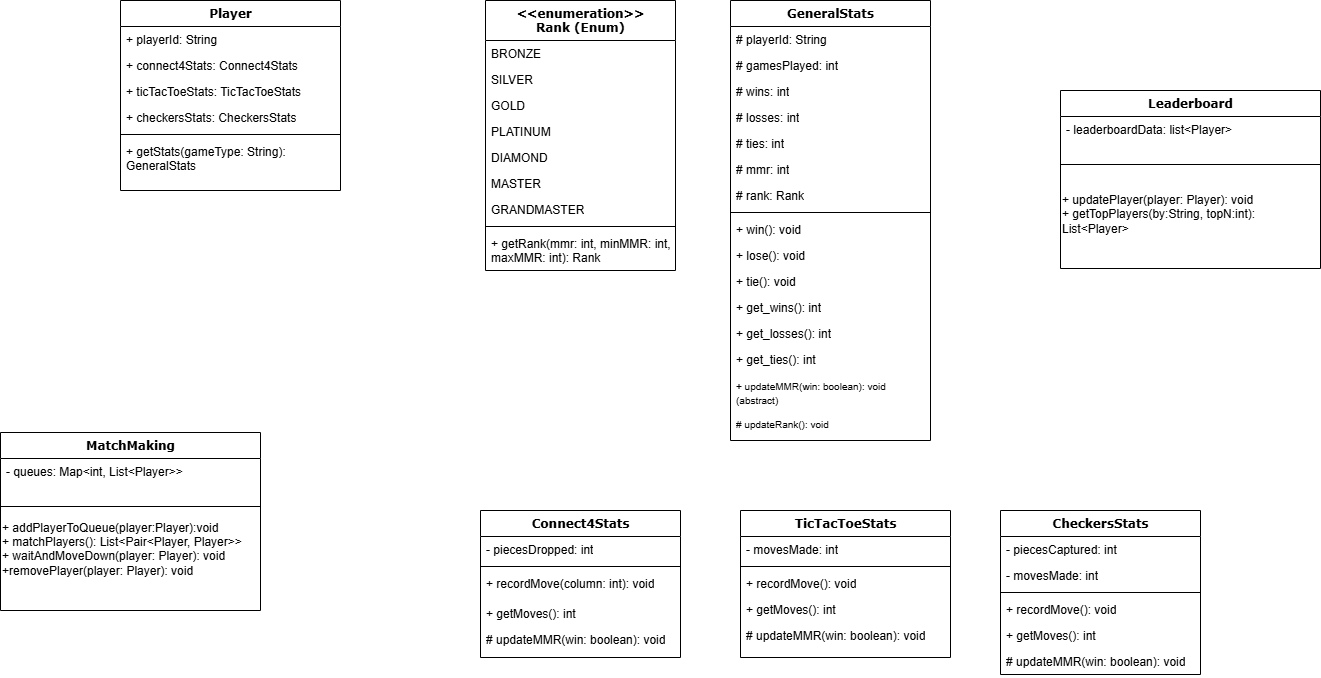

The diagram above was exported from draw.io. Its source (the exported page's mxGraphModel, read from the mxfile embedded in the PNG):
<mxGraphModel dx="651" dy="696" grid="1" gridSize="10" guides="1" tooltips="1" connect="1" arrows="1" fold="1" page="1" pageScale="1" pageWidth="1100" pageHeight="850" background="none" math="0" shadow="0">
  <root>
    <mxCell id="0" />
    <mxCell id="1" parent="0" />
    <mxCell id="78961159f06e98e8-43" value="GeneralStats" style="swimlane;html=1;fontStyle=1;align=center;verticalAlign=top;childLayout=stackLayout;horizontal=1;startSize=26;horizontalStack=0;resizeParent=1;resizeLast=0;collapsible=1;marginBottom=0;swimlaneFillColor=#ffffff;rounded=0;shadow=0;comic=0;labelBackgroundColor=none;strokeWidth=1;fillColor=none;fontFamily=Verdana;fontSize=12" parent="1" vertex="1">
      <mxGeometry x="780" y="50" width="200" height="440" as="geometry">
        <mxRectangle x="750" y="80" width="110" height="30" as="alternateBounds" />
      </mxGeometry>
    </mxCell>
    <mxCell id="78961159f06e98e8-44" value="# playerId: String" style="text;html=1;strokeColor=none;fillColor=none;align=left;verticalAlign=top;spacingLeft=4;spacingRight=4;whiteSpace=wrap;overflow=hidden;rotatable=0;points=[[0,0.5],[1,0.5]];portConstraint=eastwest;" parent="78961159f06e98e8-43" vertex="1">
      <mxGeometry y="26" width="200" height="26" as="geometry" />
    </mxCell>
    <mxCell id="oVhGmpOgIRPQDIcw4T3X-4" value="# gamesPlayed: int" style="text;html=1;strokeColor=none;fillColor=none;align=left;verticalAlign=top;spacingLeft=4;spacingRight=4;whiteSpace=wrap;overflow=hidden;rotatable=0;points=[[0,0.5],[1,0.5]];portConstraint=eastwest;" parent="78961159f06e98e8-43" vertex="1">
      <mxGeometry y="52" width="200" height="26" as="geometry" />
    </mxCell>
    <mxCell id="78961159f06e98e8-45" value="# wins: int" style="text;html=1;strokeColor=none;fillColor=none;align=left;verticalAlign=top;spacingLeft=4;spacingRight=4;whiteSpace=wrap;overflow=hidden;rotatable=0;points=[[0,0.5],[1,0.5]];portConstraint=eastwest;" parent="78961159f06e98e8-43" vertex="1">
      <mxGeometry y="78" width="200" height="26" as="geometry" />
    </mxCell>
    <mxCell id="78961159f06e98e8-49" value="# losses: int" style="text;html=1;strokeColor=none;fillColor=none;align=left;verticalAlign=top;spacingLeft=4;spacingRight=4;whiteSpace=wrap;overflow=hidden;rotatable=0;points=[[0,0.5],[1,0.5]];portConstraint=eastwest;" parent="78961159f06e98e8-43" vertex="1">
      <mxGeometry y="104" width="200" height="26" as="geometry" />
    </mxCell>
    <mxCell id="78961159f06e98e8-50" value="# ties: int" style="text;html=1;strokeColor=none;fillColor=none;align=left;verticalAlign=top;spacingLeft=4;spacingRight=4;whiteSpace=wrap;overflow=hidden;rotatable=0;points=[[0,0.5],[1,0.5]];portConstraint=eastwest;" parent="78961159f06e98e8-43" vertex="1">
      <mxGeometry y="130" width="200" height="26" as="geometry" />
    </mxCell>
    <mxCell id="oVhGmpOgIRPQDIcw4T3X-6" value="# mmr: int" style="text;html=1;strokeColor=none;fillColor=none;align=left;verticalAlign=top;spacingLeft=4;spacingRight=4;whiteSpace=wrap;overflow=hidden;rotatable=0;points=[[0,0.5],[1,0.5]];portConstraint=eastwest;" parent="78961159f06e98e8-43" vertex="1">
      <mxGeometry y="156" width="200" height="26" as="geometry" />
    </mxCell>
    <mxCell id="oVhGmpOgIRPQDIcw4T3X-8" value="# rank: Rank" style="text;html=1;strokeColor=none;fillColor=none;align=left;verticalAlign=top;spacingLeft=4;spacingRight=4;whiteSpace=wrap;overflow=hidden;rotatable=0;points=[[0,0.5],[1,0.5]];portConstraint=eastwest;" parent="78961159f06e98e8-43" vertex="1">
      <mxGeometry y="182" width="200" height="26" as="geometry" />
    </mxCell>
    <mxCell id="78961159f06e98e8-51" value="" style="line;html=1;strokeWidth=1;fillColor=none;align=left;verticalAlign=middle;spacingTop=-1;spacingLeft=3;spacingRight=3;rotatable=0;labelPosition=right;points=[];portConstraint=eastwest;" parent="78961159f06e98e8-43" vertex="1">
      <mxGeometry y="208" width="200" height="8" as="geometry" />
    </mxCell>
    <mxCell id="78961159f06e98e8-52" value="+ win(): void" style="text;html=1;strokeColor=none;fillColor=none;align=left;verticalAlign=top;spacingLeft=4;spacingRight=4;whiteSpace=wrap;overflow=hidden;rotatable=0;points=[[0,0.5],[1,0.5]];portConstraint=eastwest;" parent="78961159f06e98e8-43" vertex="1">
      <mxGeometry y="216" width="200" height="26" as="geometry" />
    </mxCell>
    <mxCell id="oVhGmpOgIRPQDIcw4T3X-1" value="+ lose(): void" style="text;html=1;strokeColor=none;fillColor=none;align=left;verticalAlign=top;spacingLeft=4;spacingRight=4;whiteSpace=wrap;overflow=hidden;rotatable=0;points=[[0,0.5],[1,0.5]];portConstraint=eastwest;" parent="78961159f06e98e8-43" vertex="1">
      <mxGeometry y="242" width="200" height="26" as="geometry" />
    </mxCell>
    <mxCell id="oVhGmpOgIRPQDIcw4T3X-2" value="+ tie(): void" style="text;html=1;strokeColor=none;fillColor=none;align=left;verticalAlign=top;spacingLeft=4;spacingRight=4;whiteSpace=wrap;overflow=hidden;rotatable=0;points=[[0,0.5],[1,0.5]];portConstraint=eastwest;" parent="78961159f06e98e8-43" vertex="1">
      <mxGeometry y="268" width="200" height="26" as="geometry" />
    </mxCell>
    <mxCell id="oVhGmpOgIRPQDIcw4T3X-3" value="+ get_wins(): int" style="text;html=1;strokeColor=none;fillColor=none;align=left;verticalAlign=top;spacingLeft=4;spacingRight=4;whiteSpace=wrap;overflow=hidden;rotatable=0;points=[[0,0.5],[1,0.5]];portConstraint=eastwest;" parent="78961159f06e98e8-43" vertex="1">
      <mxGeometry y="294" width="200" height="26" as="geometry" />
    </mxCell>
    <mxCell id="78961159f06e98e8-53" value="+ get_losses(): int" style="text;html=1;strokeColor=none;fillColor=none;align=left;verticalAlign=top;spacingLeft=4;spacingRight=4;whiteSpace=wrap;overflow=hidden;rotatable=0;points=[[0,0.5],[1,0.5]];portConstraint=eastwest;" parent="78961159f06e98e8-43" vertex="1">
      <mxGeometry y="320" width="200" height="26" as="geometry" />
    </mxCell>
    <mxCell id="oVhGmpOgIRPQDIcw4T3X-10" value="+ get_ties(): int" style="text;html=1;strokeColor=none;fillColor=none;align=left;verticalAlign=top;spacingLeft=4;spacingRight=4;whiteSpace=wrap;overflow=hidden;rotatable=0;points=[[0,0.5],[1,0.5]];portConstraint=eastwest;" parent="78961159f06e98e8-43" vertex="1">
      <mxGeometry y="346" width="200" height="26" as="geometry" />
    </mxCell>
    <mxCell id="oVhGmpOgIRPQDIcw4T3X-11" value="&lt;font style=&quot;font-size: 10px;&quot;&gt;+ updateMMR(win: boolean): void (abstract)&lt;/font&gt;" style="text;html=1;strokeColor=none;fillColor=none;align=left;verticalAlign=top;spacingLeft=4;spacingRight=4;whiteSpace=wrap;overflow=hidden;rotatable=0;points=[[0,0.5],[1,0.5]];portConstraint=eastwest;" parent="78961159f06e98e8-43" vertex="1">
      <mxGeometry y="372" width="200" height="38" as="geometry" />
    </mxCell>
    <mxCell id="oVhGmpOgIRPQDIcw4T3X-12" value="&lt;font style=&quot;font-size: 10px;&quot;&gt;# updateRank(): void&lt;/font&gt;" style="text;html=1;strokeColor=none;fillColor=none;align=left;verticalAlign=top;spacingLeft=4;spacingRight=4;whiteSpace=wrap;overflow=hidden;rotatable=0;points=[[0,0.5],[1,0.5]];portConstraint=eastwest;" parent="78961159f06e98e8-43" vertex="1">
      <mxGeometry y="410" width="200" height="30" as="geometry" />
    </mxCell>
    <mxCell id="78961159f06e98e8-56" value="MatchMaking" style="swimlane;html=1;fontStyle=1;align=center;verticalAlign=top;childLayout=stackLayout;horizontal=1;startSize=26;horizontalStack=0;resizeParent=1;resizeLast=0;collapsible=1;marginBottom=0;swimlaneFillColor=#ffffff;rounded=0;shadow=0;comic=0;labelBackgroundColor=none;strokeWidth=1;fillColor=none;fontFamily=Verdana;fontSize=12" parent="1" vertex="1">
      <mxGeometry x="50" y="482" width="260" height="178" as="geometry" />
    </mxCell>
    <mxCell id="78961159f06e98e8-57" value="- queues: Map&amp;lt;int, List&amp;lt;Player&amp;gt;&lt;span style=&quot;background-color: transparent; color: light-dark(rgb(0, 0, 0), rgb(255, 255, 255));&quot;&gt;&amp;gt;&lt;/span&gt;&lt;div&gt;&lt;div&gt;&lt;br&gt;&lt;/div&gt;&lt;div&gt;&lt;br&gt;&lt;/div&gt;&lt;div&gt;&lt;br&gt;&lt;/div&gt;&lt;div&gt;&lt;br&gt;&lt;/div&gt;&lt;/div&gt;" style="text;html=1;strokeColor=none;fillColor=none;align=left;verticalAlign=top;spacingLeft=4;spacingRight=4;whiteSpace=wrap;overflow=hidden;rotatable=0;points=[[0,0.5],[1,0.5]];portConstraint=eastwest;" parent="78961159f06e98e8-56" vertex="1">
      <mxGeometry y="26" width="260" height="44" as="geometry" />
    </mxCell>
    <mxCell id="78961159f06e98e8-64" value="" style="line;html=1;strokeWidth=1;fillColor=none;align=left;verticalAlign=middle;spacingTop=-1;spacingLeft=3;spacingRight=3;rotatable=0;labelPosition=right;points=[];portConstraint=eastwest;" parent="78961159f06e98e8-56" vertex="1">
      <mxGeometry y="70" width="260" height="8" as="geometry" />
    </mxCell>
    <mxCell id="HAdiWtMyXfNtmEpPam1E-22" value="+ addPlayerToQueue(player:Player):void&lt;div&gt;+ matchPlayers(): List&amp;lt;Pair&amp;lt;Player, Player&amp;gt;&amp;gt;&lt;/div&gt;&lt;div&gt;+ waitAndMoveDown(player: Player): void&lt;/div&gt;&lt;div&gt;+removePlayer(player: Player): void&lt;br&gt;&lt;div&gt;&lt;br&gt;&lt;/div&gt;&lt;/div&gt;" style="text;html=1;align=left;verticalAlign=middle;whiteSpace=wrap;rounded=0;" vertex="1" parent="78961159f06e98e8-56">
      <mxGeometry y="78" width="260" height="92" as="geometry" />
    </mxCell>
    <mxCell id="78961159f06e98e8-82" value="&lt;div&gt;&amp;lt;&amp;lt;enumeration&amp;gt;&amp;gt;&lt;/div&gt;Rank (Enum)" style="swimlane;html=1;fontStyle=1;align=center;verticalAlign=top;childLayout=stackLayout;horizontal=1;startSize=40;horizontalStack=0;resizeParent=1;resizeLast=0;collapsible=1;marginBottom=0;swimlaneFillColor=#ffffff;rounded=0;shadow=0;comic=0;labelBackgroundColor=none;strokeWidth=1;fillColor=none;fontFamily=Verdana;fontSize=12" parent="1" vertex="1">
      <mxGeometry x="535" y="50" width="190" height="270" as="geometry" />
    </mxCell>
    <mxCell id="78961159f06e98e8-83" value="BRONZE" style="text;html=1;strokeColor=none;fillColor=none;align=left;verticalAlign=top;spacingLeft=4;spacingRight=4;whiteSpace=wrap;overflow=hidden;rotatable=0;points=[[0,0.5],[1,0.5]];portConstraint=eastwest;" parent="78961159f06e98e8-82" vertex="1">
      <mxGeometry y="40" width="190" height="26" as="geometry" />
    </mxCell>
    <mxCell id="78961159f06e98e8-84" value="SILVER" style="text;html=1;strokeColor=none;fillColor=none;align=left;verticalAlign=top;spacingLeft=4;spacingRight=4;whiteSpace=wrap;overflow=hidden;rotatable=0;points=[[0,0.5],[1,0.5]];portConstraint=eastwest;" parent="78961159f06e98e8-82" vertex="1">
      <mxGeometry y="66" width="190" height="26" as="geometry" />
    </mxCell>
    <mxCell id="78961159f06e98e8-85" value="GOLD" style="text;html=1;strokeColor=none;fillColor=none;align=left;verticalAlign=top;spacingLeft=4;spacingRight=4;whiteSpace=wrap;overflow=hidden;rotatable=0;points=[[0,0.5],[1,0.5]];portConstraint=eastwest;" parent="78961159f06e98e8-82" vertex="1">
      <mxGeometry y="92" width="190" height="26" as="geometry" />
    </mxCell>
    <mxCell id="78961159f06e98e8-86" value="PLATINUM" style="text;html=1;strokeColor=none;fillColor=none;align=left;verticalAlign=top;spacingLeft=4;spacingRight=4;whiteSpace=wrap;overflow=hidden;rotatable=0;points=[[0,0.5],[1,0.5]];portConstraint=eastwest;" parent="78961159f06e98e8-82" vertex="1">
      <mxGeometry y="118" width="190" height="26" as="geometry" />
    </mxCell>
    <mxCell id="78961159f06e98e8-87" value="DIAMOND" style="text;html=1;strokeColor=none;fillColor=none;align=left;verticalAlign=top;spacingLeft=4;spacingRight=4;whiteSpace=wrap;overflow=hidden;rotatable=0;points=[[0,0.5],[1,0.5]];portConstraint=eastwest;" parent="78961159f06e98e8-82" vertex="1">
      <mxGeometry y="144" width="190" height="26" as="geometry" />
    </mxCell>
    <mxCell id="78961159f06e98e8-88" value="MASTER" style="text;html=1;strokeColor=none;fillColor=none;align=left;verticalAlign=top;spacingLeft=4;spacingRight=4;whiteSpace=wrap;overflow=hidden;rotatable=0;points=[[0,0.5],[1,0.5]];portConstraint=eastwest;" parent="78961159f06e98e8-82" vertex="1">
      <mxGeometry y="170" width="190" height="26" as="geometry" />
    </mxCell>
    <mxCell id="78961159f06e98e8-89" value="GRANDMASTER" style="text;html=1;strokeColor=none;fillColor=none;align=left;verticalAlign=top;spacingLeft=4;spacingRight=4;whiteSpace=wrap;overflow=hidden;rotatable=0;points=[[0,0.5],[1,0.5]];portConstraint=eastwest;" parent="78961159f06e98e8-82" vertex="1">
      <mxGeometry y="196" width="190" height="26" as="geometry" />
    </mxCell>
    <mxCell id="78961159f06e98e8-90" value="" style="line;html=1;strokeWidth=1;fillColor=none;align=left;verticalAlign=middle;spacingTop=-1;spacingLeft=3;spacingRight=3;rotatable=0;labelPosition=right;points=[];portConstraint=eastwest;" parent="78961159f06e98e8-82" vertex="1">
      <mxGeometry y="222" width="190" height="8" as="geometry" />
    </mxCell>
    <mxCell id="qkbkcvN5eKepEEV8x8ak-20" value="+ getRank(mmr: int, minMMR: int, maxMMR: int): Rank" style="text;html=1;strokeColor=none;fillColor=none;align=left;verticalAlign=top;spacingLeft=4;spacingRight=4;whiteSpace=wrap;overflow=hidden;rotatable=0;points=[[0,0.5],[1,0.5]];portConstraint=eastwest;" parent="78961159f06e98e8-82" vertex="1">
      <mxGeometry y="230" width="190" height="40" as="geometry" />
    </mxCell>
    <mxCell id="qkbkcvN5eKepEEV8x8ak-21" style="edgeStyle=none;curved=1;rounded=0;orthogonalLoop=1;jettySize=auto;html=1;exitX=1;exitY=0.5;exitDx=0;exitDy=0;fontSize=12;startSize=8;endSize=8;" parent="78961159f06e98e8-82" source="78961159f06e98e8-86" target="78961159f06e98e8-86" edge="1">
      <mxGeometry relative="1" as="geometry" />
    </mxCell>
    <mxCell id="78961159f06e98e8-95" value="Player" style="swimlane;html=1;fontStyle=1;align=center;verticalAlign=top;childLayout=stackLayout;horizontal=1;startSize=26;horizontalStack=0;resizeParent=1;resizeLast=0;collapsible=1;marginBottom=0;swimlaneFillColor=#ffffff;rounded=0;shadow=0;comic=0;labelBackgroundColor=none;strokeWidth=1;fillColor=none;fontFamily=Verdana;fontSize=12" parent="1" vertex="1">
      <mxGeometry x="170" y="50" width="220" height="190" as="geometry" />
    </mxCell>
    <mxCell id="78961159f06e98e8-96" value="+ playerId: String" style="text;html=1;strokeColor=none;fillColor=none;align=left;verticalAlign=top;spacingLeft=4;spacingRight=4;whiteSpace=wrap;overflow=hidden;rotatable=0;points=[[0,0.5],[1,0.5]];portConstraint=eastwest;" parent="78961159f06e98e8-95" vertex="1">
      <mxGeometry y="26" width="220" height="26" as="geometry" />
    </mxCell>
    <mxCell id="78961159f06e98e8-97" value="+ connect4Stats: Connect4Stats" style="text;html=1;strokeColor=none;fillColor=none;align=left;verticalAlign=top;spacingLeft=4;spacingRight=4;whiteSpace=wrap;overflow=hidden;rotatable=0;points=[[0,0.5],[1,0.5]];portConstraint=eastwest;" parent="78961159f06e98e8-95" vertex="1">
      <mxGeometry y="52" width="220" height="26" as="geometry" />
    </mxCell>
    <mxCell id="78961159f06e98e8-98" value="+ ticTacToeStats: TicTacToeStats" style="text;html=1;strokeColor=none;fillColor=none;align=left;verticalAlign=top;spacingLeft=4;spacingRight=4;whiteSpace=wrap;overflow=hidden;rotatable=0;points=[[0,0.5],[1,0.5]];portConstraint=eastwest;" parent="78961159f06e98e8-95" vertex="1">
      <mxGeometry y="78" width="220" height="26" as="geometry" />
    </mxCell>
    <mxCell id="78961159f06e98e8-102" value="+ checkersStats: CheckersStats" style="text;html=1;strokeColor=none;fillColor=none;align=left;verticalAlign=top;spacingLeft=4;spacingRight=4;whiteSpace=wrap;overflow=hidden;rotatable=0;points=[[0,0.5],[1,0.5]];portConstraint=eastwest;" parent="78961159f06e98e8-95" vertex="1">
      <mxGeometry y="104" width="220" height="26" as="geometry" />
    </mxCell>
    <mxCell id="78961159f06e98e8-103" value="" style="line;html=1;strokeWidth=1;fillColor=none;align=left;verticalAlign=middle;spacingTop=-1;spacingLeft=3;spacingRight=3;rotatable=0;labelPosition=right;points=[];portConstraint=eastwest;" parent="78961159f06e98e8-95" vertex="1">
      <mxGeometry y="130" width="220" height="8" as="geometry" />
    </mxCell>
    <mxCell id="78961159f06e98e8-104" value="+ getStats(gameType: String): GeneralStats" style="text;html=1;strokeColor=none;fillColor=none;align=left;verticalAlign=top;spacingLeft=4;spacingRight=4;whiteSpace=wrap;overflow=hidden;rotatable=0;points=[[0,0.5],[1,0.5]];portConstraint=eastwest;" parent="78961159f06e98e8-95" vertex="1">
      <mxGeometry y="138" width="220" height="42" as="geometry" />
    </mxCell>
    <mxCell id="2" value="Connect4Stats" style="swimlane;html=1;fontStyle=1;align=center;verticalAlign=top;childLayout=stackLayout;horizontal=1;startSize=26;horizontalStack=0;resizeParent=1;resizeLast=0;collapsible=1;marginBottom=0;swimlaneFillColor=#ffffff;rounded=0;shadow=0;comic=0;labelBackgroundColor=none;strokeWidth=1;fillColor=none;fontFamily=Verdana;fontSize=12" parent="1" vertex="1">
      <mxGeometry x="530" y="560" width="200" height="147" as="geometry" />
    </mxCell>
    <mxCell id="3" value="- piecesDropped: int" style="text;html=1;strokeColor=none;fillColor=none;align=left;verticalAlign=top;spacingLeft=4;spacingRight=4;whiteSpace=wrap;overflow=hidden;rotatable=0;points=[[0,0.5],[1,0.5]];portConstraint=eastwest;" parent="2" vertex="1">
      <mxGeometry y="26" width="200" height="26" as="geometry" />
    </mxCell>
    <mxCell id="4" value="" style="line;html=1;strokeWidth=1;fillColor=none;align=left;verticalAlign=middle;spacingTop=-1;spacingLeft=3;spacingRight=3;rotatable=0;labelPosition=right;points=[];portConstraint=eastwest;" parent="2" vertex="1">
      <mxGeometry y="52" width="200" height="8" as="geometry" />
    </mxCell>
    <mxCell id="5" value="+ recordMove(column: int): void&lt;div&gt;&lt;br/&gt;&lt;/div&gt;" style="text;html=1;strokeColor=none;fillColor=none;align=left;verticalAlign=top;spacingLeft=4;spacingRight=4;whiteSpace=wrap;overflow=hidden;rotatable=0;points=[[0,0.5],[1,0.5]];portConstraint=eastwest;" parent="2" vertex="1">
      <mxGeometry y="60" width="200" height="30" as="geometry" />
    </mxCell>
    <mxCell id="6" value="+ getMoves(): int" style="text;html=1;strokeColor=none;fillColor=none;align=left;verticalAlign=top;spacingLeft=4;spacingRight=4;whiteSpace=wrap;overflow=hidden;rotatable=0;points=[[0,0.5],[1,0.5]];portConstraint=eastwest;" parent="2" vertex="1">
      <mxGeometry y="90" width="200" height="26" as="geometry" />
    </mxCell>
    <mxCell id="7" value="# updateMMR(win: boolean): void" style="text;html=1;strokeColor=none;fillColor=none;align=left;verticalAlign=top;spacingLeft=4;spacingRight=4;whiteSpace=wrap;overflow=hidden;rotatable=0;points=[[0,0.5],[1,0.5]];portConstraint=eastwest;" parent="2" vertex="1">
      <mxGeometry y="116" width="200" height="26" as="geometry" />
    </mxCell>
    <mxCell id="8" value="TicTacToeStats" style="swimlane;html=1;fontStyle=1;align=center;verticalAlign=top;childLayout=stackLayout;horizontal=1;startSize=26;horizontalStack=0;resizeParent=1;resizeLast=0;collapsible=1;marginBottom=0;swimlaneFillColor=#ffffff;rounded=0;shadow=0;comic=0;labelBackgroundColor=none;strokeWidth=1;fillColor=none;fontFamily=Verdana;fontSize=12" parent="1" vertex="1">
      <mxGeometry x="790" y="560" width="210" height="147" as="geometry" />
    </mxCell>
    <mxCell id="9" value="- movesMade: int" style="text;html=1;strokeColor=none;fillColor=none;align=left;verticalAlign=top;spacingLeft=4;spacingRight=4;whiteSpace=wrap;overflow=hidden;rotatable=0;points=[[0,0.5],[1,0.5]];portConstraint=eastwest;" parent="8" vertex="1">
      <mxGeometry y="26" width="210" height="26" as="geometry" />
    </mxCell>
    <mxCell id="10" value="" style="line;html=1;strokeWidth=1;fillColor=none;align=left;verticalAlign=middle;spacingTop=-1;spacingLeft=3;spacingRight=3;rotatable=0;labelPosition=right;points=[];portConstraint=eastwest;" parent="8" vertex="1">
      <mxGeometry y="52" width="210" height="8" as="geometry" />
    </mxCell>
    <mxCell id="11" value="+ recordMove(): void" style="text;html=1;strokeColor=none;fillColor=none;align=left;verticalAlign=top;spacingLeft=4;spacingRight=4;whiteSpace=wrap;overflow=hidden;rotatable=0;points=[[0,0.5],[1,0.5]];portConstraint=eastwest;" parent="8" vertex="1">
      <mxGeometry y="60" width="210" height="26" as="geometry" />
    </mxCell>
    <mxCell id="12" value="+ getMoves(): int&lt;div&gt;&lt;br/&gt;&lt;/div&gt;" style="text;html=1;strokeColor=none;fillColor=none;align=left;verticalAlign=top;spacingLeft=4;spacingRight=4;whiteSpace=wrap;overflow=hidden;rotatable=0;points=[[0,0.5],[1,0.5]];portConstraint=eastwest;" parent="8" vertex="1">
      <mxGeometry y="86" width="210" height="26" as="geometry" />
    </mxCell>
    <mxCell id="13" value="&lt;div&gt;# updateMMR(win: boolean): void&lt;/div&gt;" style="text;html=1;strokeColor=none;fillColor=none;align=left;verticalAlign=top;spacingLeft=4;spacingRight=4;whiteSpace=wrap;overflow=hidden;rotatable=0;points=[[0,0.5],[1,0.5]];portConstraint=eastwest;" parent="8" vertex="1">
      <mxGeometry y="112" width="210" height="26" as="geometry" />
    </mxCell>
    <mxCell id="14" value="CheckersStats" style="swimlane;html=1;fontStyle=1;align=center;verticalAlign=top;childLayout=stackLayout;horizontal=1;startSize=26;horizontalStack=0;resizeParent=1;resizeLast=0;collapsible=1;marginBottom=0;swimlaneFillColor=#ffffff;rounded=0;shadow=0;comic=0;labelBackgroundColor=none;strokeWidth=1;fillColor=none;fontFamily=Verdana;fontSize=12" parent="1" vertex="1">
      <mxGeometry x="1050" y="560" width="200" height="164" as="geometry" />
    </mxCell>
    <mxCell id="15" value="- piecesCaptured: int" style="text;html=1;strokeColor=none;fillColor=none;align=left;verticalAlign=top;spacingLeft=4;spacingRight=4;whiteSpace=wrap;overflow=hidden;rotatable=0;points=[[0,0.5],[1,0.5]];portConstraint=eastwest;" parent="14" vertex="1">
      <mxGeometry y="26" width="200" height="26" as="geometry" />
    </mxCell>
    <mxCell id="16" value="- movesMade: int" style="text;html=1;strokeColor=none;fillColor=none;align=left;verticalAlign=top;spacingLeft=4;spacingRight=4;whiteSpace=wrap;overflow=hidden;rotatable=0;points=[[0,0.5],[1,0.5]];portConstraint=eastwest;" parent="14" vertex="1">
      <mxGeometry y="52" width="200" height="26" as="geometry" />
    </mxCell>
    <mxCell id="17" value="" style="line;html=1;strokeWidth=1;fillColor=none;align=left;verticalAlign=middle;spacingTop=-1;spacingLeft=3;spacingRight=3;rotatable=0;labelPosition=right;points=[];portConstraint=eastwest;" parent="14" vertex="1">
      <mxGeometry y="78" width="200" height="8" as="geometry" />
    </mxCell>
    <mxCell id="18" value="+ recordMove(): void" style="text;html=1;strokeColor=none;fillColor=none;align=left;verticalAlign=top;spacingLeft=4;spacingRight=4;whiteSpace=wrap;overflow=hidden;rotatable=0;points=[[0,0.5],[1,0.5]];portConstraint=eastwest;" parent="14" vertex="1">
      <mxGeometry y="86" width="200" height="26" as="geometry" />
    </mxCell>
    <mxCell id="19" value="+ getMoves(): int" style="text;html=1;strokeColor=none;fillColor=none;align=left;verticalAlign=top;spacingLeft=4;spacingRight=4;whiteSpace=wrap;overflow=hidden;rotatable=0;points=[[0,0.5],[1,0.5]];portConstraint=eastwest;" parent="14" vertex="1">
      <mxGeometry y="112" width="200" height="26" as="geometry" />
    </mxCell>
    <mxCell id="20" value="# updateMMR(win: boolean): void" style="text;html=1;strokeColor=none;fillColor=none;align=left;verticalAlign=top;spacingLeft=4;spacingRight=4;whiteSpace=wrap;overflow=hidden;rotatable=0;points=[[0,0.5],[1,0.5]];portConstraint=eastwest;" parent="14" vertex="1">
      <mxGeometry y="138" width="200" height="26" as="geometry" />
    </mxCell>
    <mxCell id="HAdiWtMyXfNtmEpPam1E-23" value="Leaderboard" style="swimlane;html=1;fontStyle=1;align=center;verticalAlign=top;childLayout=stackLayout;horizontal=1;startSize=26;horizontalStack=0;resizeParent=1;resizeLast=0;collapsible=1;marginBottom=0;swimlaneFillColor=#ffffff;rounded=0;shadow=0;comic=0;labelBackgroundColor=none;strokeWidth=1;fillColor=none;fontFamily=Verdana;fontSize=12" vertex="1" parent="1">
      <mxGeometry x="1110" y="140" width="260" height="178" as="geometry" />
    </mxCell>
    <mxCell id="HAdiWtMyXfNtmEpPam1E-24" value="&lt;div&gt;&lt;div&gt;- leaderboardData: list&amp;lt;Player&amp;gt;&lt;/div&gt;&lt;/div&gt;" style="text;html=1;strokeColor=none;fillColor=none;align=left;verticalAlign=top;spacingLeft=4;spacingRight=4;whiteSpace=wrap;overflow=hidden;rotatable=0;points=[[0,0.5],[1,0.5]];portConstraint=eastwest;" vertex="1" parent="HAdiWtMyXfNtmEpPam1E-23">
      <mxGeometry y="26" width="260" height="44" as="geometry" />
    </mxCell>
    <mxCell id="HAdiWtMyXfNtmEpPam1E-25" value="" style="line;html=1;strokeWidth=1;fillColor=none;align=left;verticalAlign=middle;spacingTop=-1;spacingLeft=3;spacingRight=3;rotatable=0;labelPosition=right;points=[];portConstraint=eastwest;" vertex="1" parent="HAdiWtMyXfNtmEpPam1E-23">
      <mxGeometry y="70" width="260" height="8" as="geometry" />
    </mxCell>
    <mxCell id="HAdiWtMyXfNtmEpPam1E-26" value="&lt;div&gt;&lt;div&gt;+ updatePlayer(player: Player): void&lt;/div&gt;&lt;/div&gt;&lt;div&gt;+ getTopPlayers(by:String, topN:int): List&amp;lt;Player&amp;gt;&lt;/div&gt;" style="text;html=1;align=left;verticalAlign=middle;whiteSpace=wrap;rounded=0;" vertex="1" parent="HAdiWtMyXfNtmEpPam1E-23">
      <mxGeometry y="78" width="260" height="92" as="geometry" />
    </mxCell>
  </root>
</mxGraphModel>